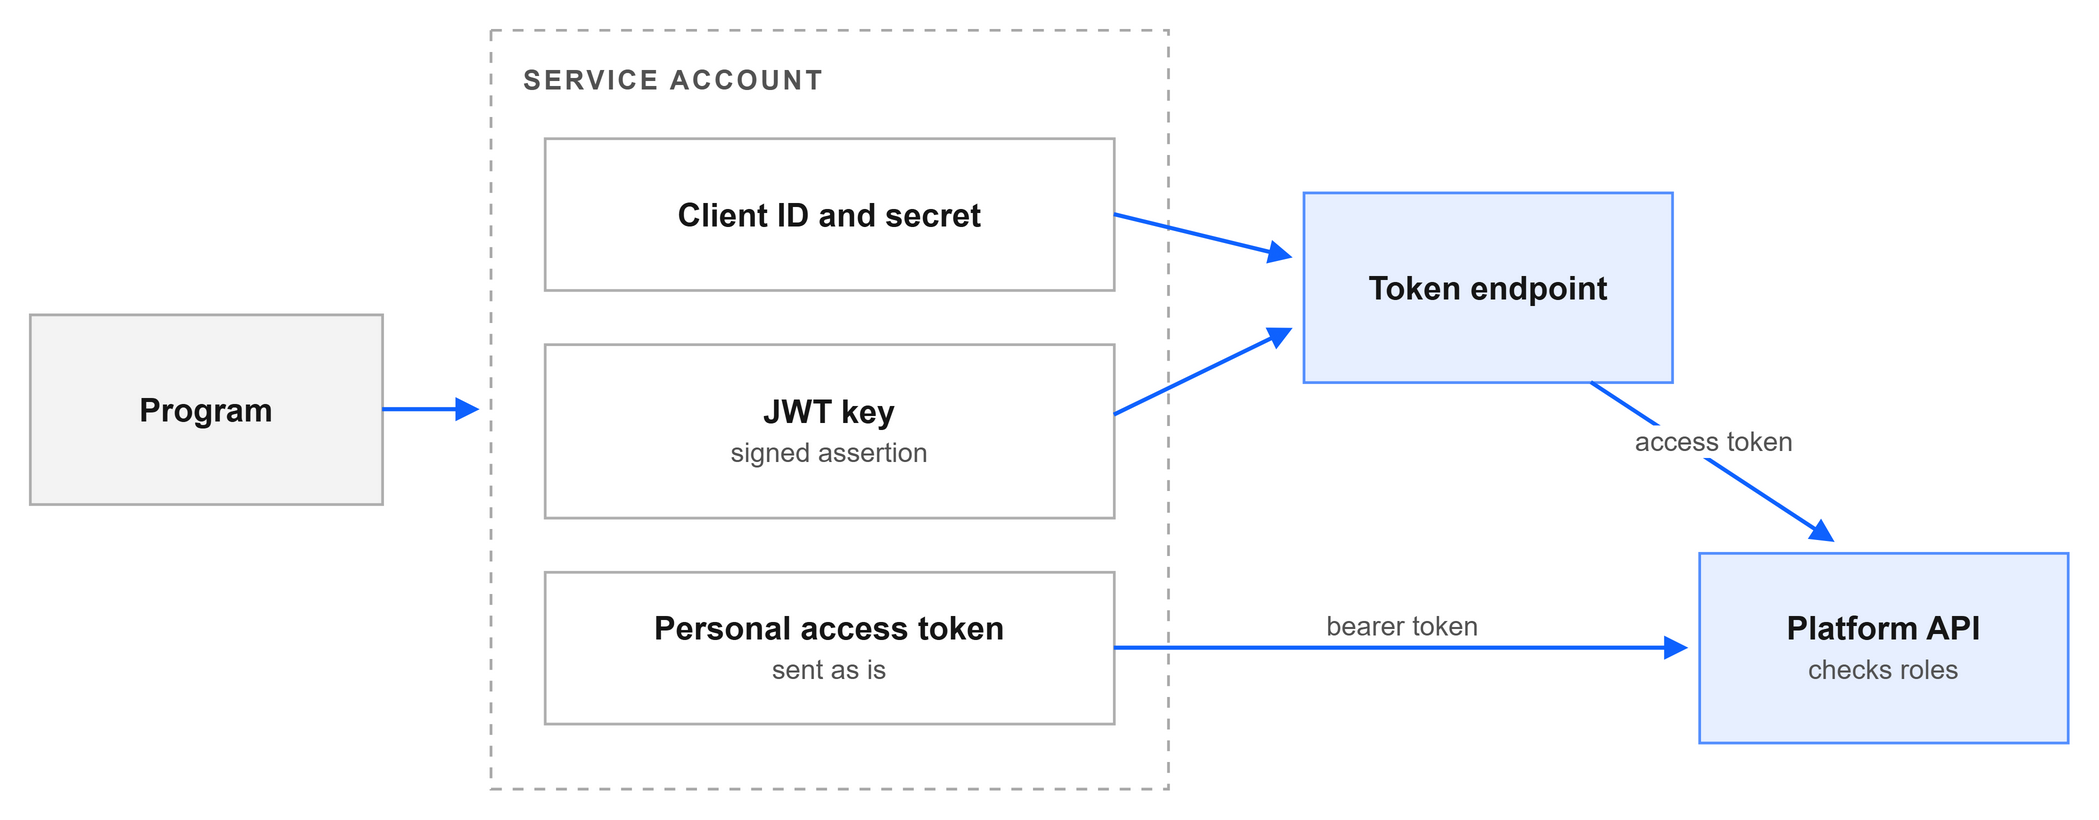

The diagram above was exported from draw.io. Its source (the exported page's mxGraphModel, read from the mxfile embedded in the PNG):
<mxGraphModel dx="800" dy="340" grid="1" gridSize="10" page="1" pageWidth="800" pageHeight="340" background="#FFFFFF">
  <root>
    <mxCell id="0" />
    <mxCell id="1" parent="0" />
    <mxCell id="n0" value="&lt;b&gt;Program&lt;/b&gt;" style="rounded=0;whiteSpace=wrap;html=1;strokeWidth=1;fontColor=#161616;fontSize=12;fillColor=#161616;fillOpacity=5;strokeColor=#8D8D8D;strokeOpacity=70;" vertex="1" parent="1">
      <mxGeometry x="24" y="135" width="130" height="70" as="geometry" />
    </mxCell>
    <mxCell id="n1" value="&lt;span style=&quot;font-size:10px;color:#525252;letter-spacing:1px&quot;&gt;&lt;b&gt;SERVICE ACCOUNT&lt;/b&gt;&lt;/span&gt;" style="rounded=0;whiteSpace=wrap;html=1;strokeWidth=1;fontColor=#161616;fontSize=12;fillColor=none;strokeColor=#A8A8A8;dashed=1;dashPattern=4 4;verticalAlign=top;align=left;spacingLeft=10;spacingTop=4;" vertex="1" parent="1">
      <mxGeometry x="194" y="30" width="250" height="280" as="geometry" />
    </mxCell>
    <mxCell id="n2" value="&lt;b&gt;Client ID and secret&lt;/b&gt;" style="rounded=0;whiteSpace=wrap;html=1;strokeWidth=1;fontColor=#161616;fontSize=12;fillColor=none;strokeColor=#8D8D8D;strokeOpacity=70;" vertex="1" parent="1">
      <mxGeometry x="214" y="70" width="210" height="56" as="geometry" />
    </mxCell>
    <mxCell id="n3" value="&lt;b&gt;JWT key&lt;/b&gt;&lt;br&gt;&lt;span style=&quot;font-size:10px;color:#525252&quot;&gt;signed assertion&lt;/span&gt;" style="rounded=0;whiteSpace=wrap;html=1;strokeWidth=1;fontColor=#161616;fontSize=12;fillColor=none;strokeColor=#8D8D8D;strokeOpacity=70;" vertex="1" parent="1">
      <mxGeometry x="214" y="146" width="210" height="64" as="geometry" />
    </mxCell>
    <mxCell id="n4" value="&lt;b&gt;Personal access token&lt;/b&gt;&lt;br&gt;&lt;span style=&quot;font-size:10px;color:#525252&quot;&gt;sent as is&lt;/span&gt;" style="rounded=0;whiteSpace=wrap;html=1;strokeWidth=1;fontColor=#161616;fontSize=12;fillColor=none;strokeColor=#8D8D8D;strokeOpacity=70;" vertex="1" parent="1">
      <mxGeometry x="214" y="230" width="210" height="56" as="geometry" />
    </mxCell>
    <mxCell id="n5" value="&lt;b&gt;Token endpoint&lt;/b&gt;" style="rounded=0;whiteSpace=wrap;html=1;strokeWidth=1;fontColor=#161616;fontSize=12;fillColor=#0F62FE;fillOpacity=10;strokeColor=#0F62FE;strokeOpacity=70;" vertex="1" parent="1">
      <mxGeometry x="494" y="90" width="136" height="70" as="geometry" />
    </mxCell>
    <mxCell id="n6" value="&lt;b&gt;Platform API&lt;/b&gt;&lt;br&gt;&lt;span style=&quot;font-size:10px;color:#525252&quot;&gt;checks roles&lt;/span&gt;" style="rounded=0;whiteSpace=wrap;html=1;strokeWidth=1;fontColor=#161616;fontSize=12;fillColor=#0F62FE;fillOpacity=10;strokeColor=#0F62FE;strokeOpacity=70;" vertex="1" parent="1">
      <mxGeometry x="640" y="223" width="136" height="70" as="geometry" />
    </mxCell>
    <mxCell id="e0" value="" style="endArrow=block;html=1;strokeWidth=1.5;strokeColor=#0F62FE;fontSize=10;fontColor=#525252;verticalAlign=bottom;endSize=5;rounded=0;labelBackgroundColor=#FFFFFF;" edge="1" parent="1">
      <mxGeometry relative="1" as="geometry">
        <mxPoint x="154" y="170" as="sourcePoint" />
        <mxPoint x="190" y="170" as="targetPoint" />
      </mxGeometry>
    </mxCell>
    <mxCell id="e1" value="" style="endArrow=block;html=1;strokeWidth=1.5;strokeColor=#0F62FE;fontSize=10;fontColor=#525252;verticalAlign=bottom;endSize=5;rounded=0;labelBackgroundColor=#FFFFFF;" edge="1" parent="1">
      <mxGeometry relative="1" as="geometry">
        <mxPoint x="424" y="98" as="sourcePoint" />
        <mxPoint x="490" y="114" as="targetPoint" />
      </mxGeometry>
    </mxCell>
    <mxCell id="e2" value="" style="endArrow=block;html=1;strokeWidth=1.5;strokeColor=#0F62FE;fontSize=10;fontColor=#525252;verticalAlign=bottom;endSize=5;rounded=0;labelBackgroundColor=#FFFFFF;" edge="1" parent="1">
      <mxGeometry relative="1" as="geometry">
        <mxPoint x="424" y="172" as="sourcePoint" />
        <mxPoint x="490" y="140" as="targetPoint" />
      </mxGeometry>
    </mxCell>
    <mxCell id="e3" value="access token" style="endArrow=block;html=1;strokeWidth=1.5;strokeColor=#0F62FE;fontSize=10;fontColor=#525252;verticalAlign=bottom;endSize=5;rounded=0;labelBackgroundColor=#FFFFFF;" edge="1" parent="1">
      <mxGeometry relative="1" as="geometry">
        <mxPoint x="600" y="160" as="sourcePoint" />
        <mxPoint x="690" y="219" as="targetPoint" />
      </mxGeometry>
    </mxCell>
    <mxCell id="e4" value="bearer token" style="endArrow=block;html=1;strokeWidth=1.5;strokeColor=#0F62FE;fontSize=10;fontColor=#525252;verticalAlign=bottom;endSize=5;rounded=0;labelBackgroundColor=#FFFFFF;" edge="1" parent="1">
      <mxGeometry relative="1" as="geometry">
        <mxPoint x="424" y="258" as="sourcePoint" />
        <mxPoint x="636" y="258" as="targetPoint" />
      </mxGeometry>
    </mxCell>
  </root>
</mxGraphModel>